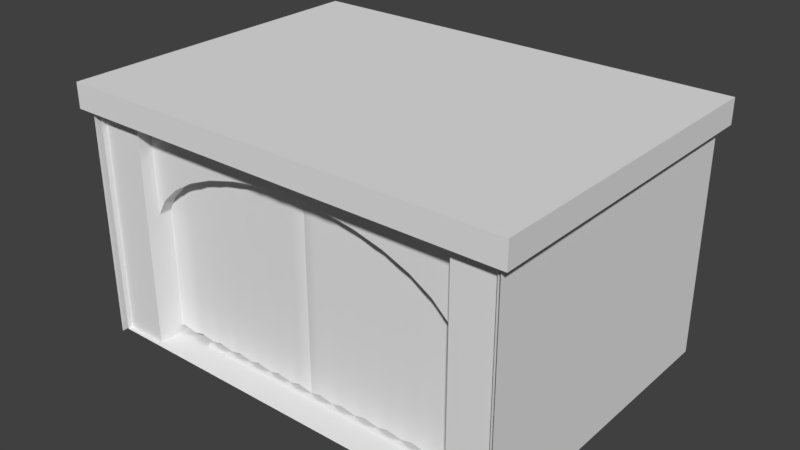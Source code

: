 # Source: Stage.blend  (saved by Blender 2.79.0; exported with 4.5.12 LTS)
import bpy
from mathutils import Matrix  # noqa: F401  (used for matrix-valued properties, if any)

bpy.ops.wm.read_factory_settings(use_empty=True)
scene = bpy.context.scene
scene.name = 'Scene'

# ---- collections
col_collection_1 = bpy.data.collections.new('Collection 1'); scene.collection.children.link(col_collection_1)

# ---- materials (node trees are filled in below, after node groups)
mat_title = bpy.data.materials.new('Title')
mat_title.alpha_threshold = 0.0
mat_title.use_transparent_shadow = False
mat_title.roughness = 0.5
mat_floor = bpy.data.materials.new('Floor')
mat_floor.alpha_threshold = 0.0
mat_floor.use_transparent_shadow = False
mat_floor.roughness = 0.5
mat_walls = bpy.data.materials.new('Walls')
mat_walls.alpha_threshold = 0.0
mat_walls.use_transparent_shadow = False
mat_walls.roughness = 0.5

# ---- node groups
ng_auto_smooth = bpy.data.node_groups.new('Auto Smooth', 'GeometryNodeTree')
_s = ng_auto_smooth.interface.new_socket(name='Geometry', in_out='OUTPUT', socket_type='NodeSocketGeometry')
_s = ng_auto_smooth.interface.new_socket(name='Geometry', in_out='INPUT', socket_type='NodeSocketGeometry')
_s = ng_auto_smooth.interface.new_socket(name='Angle', in_out='INPUT', socket_type='NodeSocketFloat')
_s.subtype = 'ANGLE'
_s.min_value = 0.0
_s.max_value = 3.142
ng_auto_smooth.is_modifier = True
_N = ng_auto_smooth.nodes; _L = ng_auto_smooth.links
n0 = _N.new('NodeGroupOutput'); n0.name = 'Group Output'; n0.location = (480, -100)
n1 = _N.new('NodeGroupInput'); n1.name = 'Group Input'; n1.location = (-420, -300)
n2 = _N.new('NodeGroupInput'); n2.name = 'Group Input.001'; n2.location = (-60, -100)
n3 = _N.new('GeometryNodeSetShadeSmooth'); n3.name = 'Set Shade Smooth'; n3.location = (120, -100)
n3.domain = 'EDGE'
n4 = _N.new('GeometryNodeSetShadeSmooth'); n4.name = 'Set Shade Smooth.001'; n4.location = (300, -100)
n5 = _N.new('GeometryNodeInputMeshEdgeAngle'); n5.name = 'Edge Angle'; n5.location = (-420, -220)
n6 = _N.new('GeometryNodeInputEdgeSmooth'); n6.name = 'Is Edge Smooth'; n6.location = (-60, -160)
n7 = _N.new('GeometryNodeInputShadeSmooth'); n7.name = 'Is Face Smooth'; n7.location = (-240, -340)
n8 = _N.new('FunctionNodeBooleanMath'); n8.name = 'Boolean Math'; n8.location = (-60, -220)
n9 = _N.new('FunctionNodeCompare'); n9.name = 'Compare'; n9.location = (-240, -180)
n9.operation = 'LESS_EQUAL'
_L.new(n5.outputs[0], n9.inputs[0])
_L.new(n4.outputs[0], n0.inputs[0])
_L.new(n1.outputs[1], n9.inputs[1])
_L.new(n9.outputs[0], n8.inputs[0])
_L.new(n7.outputs[0], n8.inputs[1])
_L.new(n2.outputs[0], n3.inputs[0])
_L.new(n6.outputs[0], n3.inputs[1])
_L.new(n3.outputs[0], n4.inputs[0])
_L.new(n8.outputs[0], n3.inputs[2])
n0.is_active_output = True

# ---- material node trees

# ---- world
world_world = bpy.data.worlds.new('World'); scene.world = world_world
world_world.color = (0.05088, 0.05088, 0.05088)
world_world.use_sun_shadow = False
world_world.sun_shadow_jitter_overblur = 0.0
world_world.cycles.sampling_method = 'MANUAL'

# ---- meshes
me_circle_001 = bpy.data.meshes.new('Circle.001')
me_circle_001.from_pydata([(1.668, -2.71, 2.989), (2.105, -2.71, 2.824), (2.463, -2.71, 2.624), (2.73, -2.71, 2.395), (2.894, -2.71, 2.147), (2.949, -2.71, 1.889), (2.949, -3.062, 1.889), (2.894, -3.062, 2.147), (2.73, -3.062, 2.395), (2.463, -3.062, 2.624), (2.105, -3.062, 2.824), (1.668, -3.062, 2.989), (1.169, -3.062, 3.111), (0.6279, -3.062, 3.186), (1.169, -2.71, 3.111), (0.6279, -2.71, 3.186), (3.362, -2.71, 1.889), (3.362, -3.062, 1.889), (3.362, -2.71, 3.474), (3.362, -3.062, 3.474), (0.06525, -3.062, 3.212), (-1.537, -2.71, 2.989), (-1.974, -2.71, 2.824), (-2.333, -2.71, 2.624), (-2.599, -2.71, 2.395), (-2.763, -2.71, 2.147), (-2.819, -2.71, 1.889), (0.06525, -2.71, 3.212), (-2.819, -3.062, 1.889), (-2.763, -3.062, 2.147), (-2.599, -3.062, 2.395), (-2.333, -3.062, 2.624), (-1.974, -3.062, 2.824), (-1.537, -3.062, 2.989), (-1.038, -3.062, 3.111), (-0.4974, -3.062, 3.186), (-1.038, -2.71, 3.111), (-0.4974, -2.71, 3.186), (-3.231, -2.71, 1.889), (-3.231, -3.062, 1.889), (-3.231, -2.71, 3.474), (-3.231, -3.062, 3.474), (0.06525, -2.71, 3.474), (0.06525, -3.062, 3.474), (1.668, 3.167, 2.989), (2.105, 3.167, 2.824), (2.463, 3.167, 2.624), (2.73, 3.167, 2.395), (2.894, 3.167, 2.147), (2.949, 3.167, 1.889), (2.949, 2.815, 1.889), (2.894, 2.815, 2.147), (2.73, 2.815, 2.395), (2.463, 2.815, 2.624), (2.105, 2.815, 2.824), (1.668, 2.815, 2.989), (1.169, 2.815, 3.111), (0.6279, 2.815, 3.186), (1.169, 3.167, 3.111), (0.6279, 3.167, 3.186), (3.362, 3.167, 1.889), (3.362, 2.815, 1.889), (3.362, 3.167, 3.474), (3.362, 2.815, 3.474), (0.06525, 2.815, 3.212), (-1.537, 3.167, 2.989), (-1.974, 3.167, 2.824), (-2.333, 3.167, 2.624), (-2.599, 3.167, 2.395), (-2.763, 3.167, 2.147), (-2.819, 3.167, 1.889), (0.06525, 3.167, 3.212), (-2.819, 2.815, 1.889), (-2.763, 2.815, 2.147), (-2.599, 2.815, 2.395), (-2.333, 2.815, 2.624), (-1.974, 2.815, 2.824), (-1.537, 2.815, 2.989), (-1.038, 2.815, 3.111), (-0.4974, 2.815, 3.186), (-1.038, 3.167, 3.111), (-0.4974, 3.167, 3.186), (-3.231, 3.167, 1.889), (-3.231, 2.815, 1.889), (-3.231, 3.167, 3.474), (-3.231, 2.815, 3.474), (0.06525, 3.167, 3.474), (0.06525, 2.815, 3.474), (3.04, 1.516, 2.989), (3.04, 1.917, 2.824), (3.04, 2.246, 2.624), (3.04, 2.491, 2.395), (3.04, 2.641, 2.147), (3.04, 2.692, 1.889), (3.634, 2.692, 1.889), (3.634, 2.641, 2.147), (3.634, 2.491, 2.395), (3.634, 2.246, 2.624), (3.634, 1.917, 2.824), (3.634, 1.516, 2.989), (3.634, 1.059, 3.111), (3.634, 0.5627, 3.186), (3.04, 1.059, 3.111), (3.04, 0.5627, 3.186), (3.04, 3.071, 1.889), (3.634, 3.071, 1.889), (3.04, 3.071, 3.474), (3.634, 3.071, 3.474), (3.634, 0.0466, 3.212), (3.04, -1.423, 2.989), (3.04, -1.824, 2.824), (3.04, -2.153, 2.624), (3.04, -2.398, 2.395), (3.04, -2.548, 2.147), (3.04, -2.599, 1.889), (3.04, 0.0466, 3.212), (3.634, -2.599, 1.889), (3.634, -2.548, 2.147), (3.634, -2.398, 2.395), (3.634, -2.153, 2.624), (3.634, -1.824, 2.824), (3.634, -1.423, 2.989), (3.634, -0.9658, 3.111), (3.634, -0.4695, 3.186), (3.04, -0.9658, 3.111), (3.04, -0.4695, 3.186), (3.04, -2.977, 1.889), (3.634, -2.977, 1.889), (3.04, -2.977, 3.474), (3.634, -2.977, 3.474), (3.04, 0.0466, 3.474), (3.634, 0.0466, 3.474), (-3.7, 1.516, 2.989), (-3.7, 1.917, 2.824), (-3.7, 2.246, 2.624), (-3.7, 2.491, 2.395), (-3.7, 2.641, 2.147), (-3.7, 2.692, 1.889), (-3.107, 2.692, 1.889), (-3.107, 2.641, 2.147), (-3.107, 2.491, 2.395), (-3.107, 2.246, 2.624), (-3.107, 1.917, 2.824), (-3.107, 1.516, 2.989), (-3.107, 1.059, 3.111), (-3.107, 0.5627, 3.186), (-3.7, 1.059, 3.111), (-3.7, 0.5627, 3.186), (-3.7, 3.071, 1.889), (-3.107, 3.071, 1.889), (-3.7, 3.071, 3.474), (-3.107, 3.071, 3.474), (-3.107, 0.0466, 3.212), (-3.7, -1.423, 2.989), (-3.7, -1.824, 2.824), (-3.7, -2.153, 2.624), (-3.7, -2.398, 2.395), (-3.7, -2.548, 2.147), (-3.7, -2.599, 1.889), (-3.7, 0.0466, 3.212), (-3.107, -2.599, 1.889), (-3.107, -2.548, 2.147), (-3.107, -2.398, 2.395), (-3.107, -2.153, 2.624), (-3.107, -1.824, 2.824), (-3.107, -1.423, 2.989), (-3.107, -0.9658, 3.111), (-3.107, -0.4695, 3.186), (-3.7, -0.9658, 3.111), (-3.7, -0.4695, 3.186), (-3.7, -2.977, 1.889), (-3.107, -2.977, 1.889), (-3.7, -2.977, 3.474), (-3.107, -2.977, 3.474), (-3.7, 0.0466, 3.474), (-3.107, 0.0466, 3.474)], [], [(10, 1, 2, 9), (11, 0, 1, 10), (12, 14, 0, 11), (13, 15, 14, 12), (20, 27, 15, 13), (7, 4, 5, 6), (8, 3, 4, 7), (9, 2, 3, 8), (5, 16, 17, 6), (16, 18, 19, 17), (18, 42, 43, 19), (7, 6, 17, 19, 43, 20, 13, 12, 11, 10, 9, 8), (27, 42, 18, 16, 5, 4, 3, 2, 1, 0, 14, 15), (32, 31, 23, 22), (33, 32, 22, 21), (34, 33, 21, 36), (35, 34, 36, 37), (20, 35, 37, 27), (29, 28, 26, 25), (30, 29, 25, 24), (31, 30, 24, 23), (26, 28, 39, 38), (38, 39, 41, 40), (40, 41, 43, 42), (29, 30, 31, 32, 33, 34, 35, 20, 43, 41, 39, 28), (27, 37, 36, 21, 22, 23, 24, 25, 26, 38, 40, 42), (54, 45, 46, 53), (55, 44, 45, 54), (56, 58, 44, 55), (57, 59, 58, 56), (64, 71, 59, 57), (51, 48, 49, 50), (52, 47, 48, 51), (53, 46, 47, 52), (49, 60, 61, 50), (60, 62, 63, 61), (62, 86, 87, 63), (51, 50, 61, 63, 87, 64, 57, 56, 55, 54, 53, 52), (71, 86, 62, 60, 49, 48, 47, 46, 45, 44, 58, 59), (76, 75, 67, 66), (77, 76, 66, 65), (78, 77, 65, 80), (79, 78, 80, 81), (64, 79, 81, 71), (73, 72, 70, 69), (74, 73, 69, 68), (75, 74, 68, 67), (70, 72, 83, 82), (82, 83, 85, 84), (84, 85, 87, 86), (73, 74, 75, 76, 77, 78, 79, 64, 87, 85, 83, 72), (71, 81, 80, 65, 66, 67, 68, 69, 70, 82, 84, 86), (98, 89, 90, 97), (99, 88, 89, 98), (100, 102, 88, 99), (101, 103, 102, 100), (108, 115, 103, 101), (95, 92, 93, 94), (96, 91, 92, 95), (97, 90, 91, 96), (93, 104, 105, 94), (104, 106, 107, 105), (106, 130, 131, 107), (95, 94, 105, 107, 131, 108, 101, 100, 99, 98, 97, 96), (115, 130, 106, 104, 93, 92, 91, 90, 89, 88, 102, 103), (120, 119, 111, 110), (121, 120, 110, 109), (122, 121, 109, 124), (123, 122, 124, 125), (108, 123, 125, 115), (117, 116, 114, 113), (118, 117, 113, 112), (119, 118, 112, 111), (114, 116, 127, 126), (126, 127, 129, 128), (128, 129, 131, 130), (117, 118, 119, 120, 121, 122, 123, 108, 131, 129, 127, 116), (115, 125, 124, 109, 110, 111, 112, 113, 114, 126, 128, 130), (142, 133, 134, 141), (143, 132, 133, 142), (144, 146, 132, 143), (145, 147, 146, 144), (152, 159, 147, 145), (139, 136, 137, 138), (140, 135, 136, 139), (141, 134, 135, 140), (137, 148, 149, 138), (148, 150, 151, 149), (150, 174, 175, 151), (139, 138, 149, 151, 175, 152, 145, 144, 143, 142, 141, 140), (159, 174, 150, 148, 137, 136, 135, 134, 133, 132, 146, 147), (164, 163, 155, 154), (165, 164, 154, 153), (166, 165, 153, 168), (167, 166, 168, 169), (152, 167, 169, 159), (161, 160, 158, 157), (162, 161, 157, 156), (163, 162, 156, 155), (158, 160, 171, 170), (170, 171, 173, 172), (172, 173, 175, 174), (161, 162, 163, 164, 165, 166, 167, 152, 175, 173, 171, 160), (159, 169, 168, 153, 154, 155, 156, 157, 158, 170, 172, 174)])
_uv = me_circle_001.uv_layers.new(name='UVMap')
_uv.uv.foreach_set('vector', [1.683, 2.607, 1.683, 2.374, 1.938, 2.374, 1.938, 2.607, 1.397, 2.607, 1.397, 2.374, 1.683, 2.374, 1.683, 2.607, 1.084, 2.607, 1.084, 2.374, 1.397, 2.374, 1.397, 2.607, 0.7525, 2.607, 0.7525, 2.374, 1.084, 2.374, 1.084, 2.607, 0.4111, 2.607, 0.4111, 2.374, 0.7525, 2.374, 0.7525, 2.607, 2.351, 2.607, 2.351, 2.374, 2.525, 2.374, 2.525, 2.607, 2.159, 2.607, 2.159, 2.374, 2.351, 2.374, 2.351, 2.607, 1.938, 2.607, 1.938, 2.374, 2.159, 2.374, 2.159, 2.607, 2.525, 2.374, 2.775, 2.374, 2.775, 2.607, 2.525, 2.607, 2.775, 2.374, 3.822, 2.374, 3.822, 2.607, 2.775, 2.607, 0.9961, 1.23, -1.002, 1.23, -1.002, 0.9977, 0.9961, 0.9977, 1.07, 0.3307, 1.082, 0.2706, 1.17, 0.2706, 1.17, 0.6397, 0.466, 0.6397, 0.466, 0.5786, 0.5861, 0.5726, 0.7017, 0.5551, 0.8082, 0.5267, 0.9015, 0.4884, 0.9781, 0.4417, 1.035, 0.3884, 0.466, 0.5786, 0.466, 0.6397, 1.17, 0.6397, 1.17, 0.2706, 1.082, 0.2706, 1.07, 0.3307, 1.035, 0.3884, 0.9781, 0.4417, 0.9015, 0.4884, 0.8082, 0.5267, 0.7017, 0.5551, 0.5861, 0.5726, -0.8611, 2.607, -1.116, 2.607, -1.116, 2.374, -0.8611, 2.374, -0.5748, 2.607, -0.8611, 2.607, -0.8611, 2.374, -0.5748, 2.374, -0.262, 2.607, -0.5748, 2.607, -0.5748, 2.374, -0.262, 2.374, 0.06967, 2.607, -0.262, 2.607, -0.262, 2.374, 0.06967, 2.374, 0.4111, 2.607, 0.06967, 2.607, 0.06967, 2.374, 0.4111, 2.374, -1.529, 2.607, -1.702, 2.607, -1.702, 2.374, -1.529, 2.374, -1.337, 2.607, -1.529, 2.607, -1.529, 2.374, -1.337, 2.374, -1.116, 2.607, -1.337, 2.607, -1.337, 2.374, -1.116, 2.374, -1.702, 2.374, -1.702, 2.607, -1.952, 2.607, -1.952, 2.374, -1.952, 2.374, -1.952, 2.607, -3.0, 2.607, -3.0, 2.374, -3.0, 1.23, -3.0, 0.9977, -1.002, 0.9977, -1.002, 1.23, -0.1382, 0.3307, -0.1032, 0.3884, -0.04623, 0.4417, 0.03038, 0.4884, 0.1237, 0.5267, 0.2302, 0.5551, 0.3458, 0.5726, 0.466, 0.5786, 0.466, 0.6397, -0.2381, 0.6397, -0.2381, 0.2706, -0.15, 0.2706, 0.466, 0.5786, 0.3458, 0.5726, 0.2302, 0.5551, 0.1237, 0.5267, 0.03038, 0.4884, -0.04623, 0.4417, -0.1032, 0.3884, -0.1382, 0.3307, -0.15, 0.2706, -0.2381, 0.2706, -0.2381, 0.6397, 0.466, 0.6397, 1.683, 2.841, 1.683, 2.608, 1.938, 2.608, 1.938, 2.841, 1.397, 2.841, 1.397, 2.608, 1.683, 2.608, 1.683, 2.841, 1.084, 2.841, 1.084, 2.608, 1.397, 2.608, 1.397, 2.841, 0.7525, 2.841, 0.7525, 2.608, 1.084, 2.608, 1.084, 2.841, 0.4111, 2.841, 0.4111, 2.608, 0.7525, 2.608, 0.7525, 2.841, 2.351, 2.841, 2.351, 2.608, 2.525, 2.608, 2.525, 2.841, 2.159, 2.841, 2.159, 2.608, 2.351, 2.608, 2.351, 2.841, 1.938, 2.841, 1.938, 2.608, 2.159, 2.608, 2.159, 2.841, 2.525, 2.608, 2.775, 2.608, 2.775, 2.841, 2.525, 2.841, 2.775, 2.608, 3.822, 2.608, 3.822, 2.841, 2.775, 2.841, 0.9961, -1.288, -1.002, -1.288, -1.002, -1.52, 0.9961, -1.52, 1.07, 0.3307, 1.082, 0.2706, 1.17, 0.2706, 1.17, 0.6397, 0.466, 0.6397, 0.466, 0.5786, 0.5861, 0.5726, 0.7017, 0.5551, 0.8082, 0.5267, 0.9015, 0.4884, 0.9781, 0.4417, 1.035, 0.3884, 0.466, 0.5786, 0.466, 0.6397, 1.17, 0.6397, 1.17, 0.2706, 1.082, 0.2706, 1.07, 0.3307, 1.035, 0.3884, 0.9781, 0.4417, 0.9015, 0.4884, 0.8082, 0.5267, 0.7017, 0.5551, 0.5861, 0.5726, -0.8611, 2.841, -1.116, 2.841, -1.116, 2.608, -0.8611, 2.608, -0.5748, 2.841, -0.8611, 2.841, -0.8611, 2.608, -0.5748, 2.608, -0.262, 2.841, -0.5748, 2.841, -0.5748, 2.608, -0.262, 2.608, 0.06968, 2.841, -0.262, 2.841, -0.262, 2.608, 0.06968, 2.608, 0.4111, 2.841, 0.06968, 2.841, 0.06968, 2.608, 0.4111, 2.608, -1.529, 2.841, -1.702, 2.841, -1.702, 2.608, -1.529, 2.608, -1.337, 2.841, -1.529, 2.841, -1.529, 2.608, -1.337, 2.608, -1.116, 2.841, -1.337, 2.841, -1.337, 2.608, -1.116, 2.608, -1.702, 2.608, -1.702, 2.841, -1.952, 2.841, -1.952, 2.608, -1.952, 2.608, -1.952, 2.841, -3.0, 2.841, -3.0, 2.608, -3.0, -1.288, -3.0, -1.52, -1.002, -1.52, -1.002, -1.288, -0.1382, 0.3307, -0.1032, 0.3884, -0.04623, 0.4417, 0.03038, 0.4884, 0.1237, 0.5267, 0.2302, 0.5551, 0.3458, 0.5726, 0.466, 0.5786, 0.466, 0.6397, -0.2381, 0.6397, -0.2381, 0.2706, -0.15, 0.2706, 0.466, 0.5786, 0.3458, 0.5726, 0.2302, 0.5551, 0.1237, 0.5267, 0.03038, 0.4884, -0.04623, 0.4417, -0.1032, 0.3884, -0.1382, 0.3307, -0.15, 0.2706, -0.2381, 0.2706, -0.2381, 0.6397, 0.466, 0.6397, 1.683, 2.607, 1.683, 2.374, 1.938, 2.374, 1.938, 2.607, 1.397, 2.607, 1.397, 2.374, 1.683, 2.374, 1.683, 2.607, 1.084, 2.607, 1.084, 2.374, 1.397, 2.374, 1.397, 2.607, 0.7525, 2.607, 0.7525, 2.374, 1.084, 2.374, 1.084, 2.607, 0.4111, 2.607, 0.4111, 2.374, 0.7525, 2.374, 0.7525, 2.607, 2.351, 2.607, 2.351, 2.374, 2.525, 2.374, 2.525, 2.607, 2.159, 2.607, 2.159, 2.374, 2.351, 2.374, 2.351, 2.607, 1.938, 2.607, 1.938, 2.374, 2.159, 2.374, 2.159, 2.607, 2.525, 2.374, 2.775, 2.374, 2.775, 2.607, 2.525, 2.607, 2.775, 2.374, 3.822, 2.374, 3.822, 2.607, 2.775, 2.607, 0.9961, 1.23, -1.002, 1.23, -1.002, 0.9977, 0.9961, 0.9977, 1.07, 0.3307, 1.082, 0.2706, 1.17, 0.2706, 1.17, 0.6397, 0.466, 0.6397, 0.466, 0.5786, 0.5861, 0.5726, 0.7017, 0.5551, 0.8082, 0.5267, 0.9015, 0.4884, 0.9781, 0.4417, 1.035, 0.3884, 0.466, 0.5786, 0.466, 0.6397, 1.17, 0.6397, 1.17, 0.2706, 1.082, 0.2706, 1.07, 0.3307, 1.035, 0.3884, 0.9781, 0.4417, 0.9015, 0.4884, 0.8082, 0.5267, 0.7017, 0.5551, 0.5861, 0.5726, -0.8611, 2.607, -1.116, 2.607, -1.116, 2.374, -0.8611, 2.374, -0.5748, 2.607, -0.8611, 2.607, -0.8611, 2.374, -0.5748, 2.374, -0.262, 2.607, -0.5748, 2.607, -0.5748, 2.374, -0.262, 2.374, 0.06967, 2.607, -0.262, 2.607, -0.262, 2.374, 0.06967, 2.374, 0.4111, 2.607, 0.06967, 2.607, 0.06967, 2.374, 0.4111, 2.374, -1.529, 2.607, -1.702, 2.607, -1.702, 2.374, -1.529, 2.374, -1.337, 2.607, -1.529, 2.607, -1.529, 2.374, -1.337, 2.374, -1.116, 2.607, -1.337, 2.607, -1.337, 2.374, -1.116, 2.374, -1.702, 2.374, -1.702, 2.607, -1.952, 2.607, -1.952, 2.374, -1.952, 2.374, -1.952, 2.607, -3.0, 2.607, -3.0, 2.374, -3.0, 1.23, -3.0, 0.9977, -1.002, 0.9977, -1.002, 1.23, -0.1382, 0.3307, -0.1032, 0.3884, -0.04623, 0.4417, 0.03038, 0.4884, 0.1237, 0.5267, 0.2302, 0.5551, 0.3458, 0.5726, 0.466, 0.5786, 0.466, 0.6397, -0.2381, 0.6397, -0.2381, 0.2706, -0.15, 0.2706, 0.466, 0.5786, 0.3458, 0.5726, 0.2302, 0.5551, 0.1237, 0.5267, 0.03038, 0.4884, -0.04623, 0.4417, -0.1032, 0.3884, -0.1382, 0.3307, -0.15, 0.2706, -0.2381, 0.2706, -0.2381, 0.6397, 0.466, 0.6397, 1.683, 2.841, 1.683, 2.608, 1.938, 2.608, 1.938, 2.841, 1.397, 2.841, 1.397, 2.608, 1.683, 2.608, 1.683, 2.841, 1.084, 2.841, 1.084, 2.608, 1.397, 2.608, 1.397, 2.841, 0.7525, 2.841, 0.7525, 2.608, 1.084, 2.608, 1.084, 2.841, 0.4111, 2.841, 0.4111, 2.608, 0.7525, 2.608, 0.7525, 2.841, 2.351, 2.841, 2.351, 2.608, 2.525, 2.608, 2.525, 2.841, 2.159, 2.841, 2.159, 2.608, 2.351, 2.608, 2.351, 2.841, 1.938, 2.841, 1.938, 2.608, 2.159, 2.608, 2.159, 2.841, 2.525, 2.608, 2.775, 2.608, 2.775, 2.841, 2.525, 2.841, 2.775, 2.608, 3.822, 2.608, 3.822, 2.841, 2.775, 2.841, 0.9961, -1.288, -1.002, -1.288, -1.002, -1.52, 0.9961, -1.52, 1.07, 0.3307, 1.082, 0.2706, 1.17, 0.2706, 1.17, 0.6397, 0.466, 0.6397, 0.466, 0.5786, 0.5861, 0.5726, 0.7017, 0.5551, 0.8082, 0.5267, 0.9015, 0.4884, 0.9781, 0.4417, 1.035, 0.3884, 0.466, 0.5786, 0.466, 0.6397, 1.17, 0.6397, 1.17, 0.2706, 1.082, 0.2706, 1.07, 0.3307, 1.035, 0.3884, 0.9781, 0.4417, 0.9015, 0.4884, 0.8082, 0.5267, 0.7017, 0.5551, 0.5861, 0.5726, -0.8611, 2.841, -1.116, 2.841, -1.116, 2.608, -0.8611, 2.608, -0.5748, 2.841, -0.8611, 2.841, -0.8611, 2.608, -0.5748, 2.608, -0.262, 2.841, -0.5748, 2.841, -0.5748, 2.608, -0.262, 2.608, 0.06968, 2.841, -0.262, 2.841, -0.262, 2.608, 0.06968, 2.608, 0.4111, 2.841, 0.06968, 2.841, 0.06968, 2.608, 0.4111, 2.608, -1.529, 2.841, -1.702, 2.841, -1.702, 2.608, -1.529, 2.608, -1.337, 2.841, -1.529, 2.841, -1.529, 2.608, -1.337, 2.608, -1.116, 2.841, -1.337, 2.841, -1.337, 2.608, -1.116, 2.608, -1.702, 2.608, -1.702, 2.841, -1.952, 2.841, -1.952, 2.608, -1.952, 2.608, -1.952, 2.841, -3.0, 2.841, -3.0, 2.608, -3.0, -1.288, -3.0, -1.52, -1.002, -1.52, -1.002, -1.288, -0.1382, 0.3307, -0.1032, 0.3884, -0.04623, 0.4417, 0.03038, 0.4884, 0.1237, 0.5267, 0.2302, 0.5551, 0.3458, 0.5726, 0.466, 0.5786, 0.466, 0.6397, -0.2381, 0.6397, -0.2381, 0.2706, -0.15, 0.2706, 0.466, 0.5786, 0.3458, 0.5726, 0.2302, 0.5551, 0.1237, 0.5267, 0.03038, 0.4884, -0.04623, 0.4417, -0.1032, 0.3884, -0.1382, 0.3307, -0.15, 0.2706, -0.2381, 0.2706, -0.2381, 0.6397, 0.466, 0.6397])
me_circle_001.use_remesh_preserve_volume = False
me_circle_001.use_remesh_preserve_attributes = False
me_circle_001.use_mirror_vertex_groups = False
me_circle_001.update()
me_plane_000 = bpy.data.meshes.new('Plane.000')
me_plane_000.from_pydata([(-0.39, 2.997, 0.05524), (-2.73, 2.997, 0.05524), (-0.195, 2.961, 0.1282), (-2.73, 2.997, 3.31), (-1.236e-09, 2.997, 0.05524), (-1.236e-09, 2.997, 3.31), (-0.585, 2.961, 0.1282), (-0.78, 2.997, 0.05524), (-0.975, 2.961, 0.1282), (-1.17, 2.997, 0.05524), (-1.365, 2.961, 0.1282), (-1.56, 2.997, 0.05524), (-1.755, 2.961, 0.1282), (-1.95, 2.997, 0.05524), (-2.145, 2.961, 0.1282), (-2.34, 2.997, 0.05524), (-2.535, 2.961, 0.1282), (-2.535, 2.961, 3.31), (-2.34, 2.997, 3.31), (-2.145, 2.961, 3.31), (-1.95, 2.997, 3.31), (-1.755, 2.961, 3.31), (-1.56, 2.997, 3.31), (-1.365, 2.961, 3.31), (-1.17, 2.997, 3.31), (-0.975, 2.961, 3.31), (-0.78, 2.997, 3.31), (-0.585, 2.961, 3.31), (-0.39, 2.997, 3.31), (-0.195, 2.961, 3.31), (0.39, 2.997, 0.05524), (2.73, 2.997, 0.05524), (0.195, 2.961, 0.1282), (2.73, 2.997, 3.31), (0.585, 2.961, 0.1282), (0.78, 2.997, 0.05524), (0.975, 2.961, 0.1282), (1.17, 2.997, 0.05524), (1.365, 2.961, 0.1282), (1.56, 2.997, 0.05524), (1.755, 2.961, 0.1282), (1.95, 2.997, 0.05524), (2.145, 2.961, 0.1282), (2.34, 2.997, 0.05524), (2.535, 2.961, 0.1282), (2.535, 2.961, 3.31), (2.34, 2.997, 3.31), (2.145, 2.961, 3.31), (1.95, 2.997, 3.31), (1.755, 2.961, 3.31), (1.56, 2.997, 3.31), (1.365, 2.961, 3.31), (1.17, 2.997, 3.31), (0.975, 2.961, 3.31), (0.78, 2.997, 3.31), (0.585, 2.961, 3.31), (0.39, 2.997, 3.31), (0.195, 2.961, 3.31)], [], [(15, 14, 19, 18), (14, 13, 20, 19), (13, 12, 21, 20), (12, 11, 22, 21), (11, 10, 23, 22), (10, 9, 24, 23), (9, 8, 25, 24), (8, 7, 26, 25), (7, 6, 27, 26), (6, 0, 28, 27), (0, 2, 29, 28), (2, 4, 5, 29), (1, 16, 17, 3), (43, 44, 45, 46), (16, 15, 18, 17), (42, 43, 46, 47), (41, 42, 47, 48), (40, 41, 48, 49), (39, 40, 49, 50), (38, 39, 50, 51), (37, 38, 51, 52), (36, 37, 52, 53), (35, 36, 53, 54), (34, 35, 54, 55), (30, 34, 55, 56), (32, 30, 56, 57), (44, 31, 33, 45), (4, 32, 57, 5)])
me_plane_000.polygons.foreach_set('use_smooth', [True] * 28)
_uv = me_plane_000.uv_layers.new(name='UVMap')
_uv.uv.foreach_set('vector', [0.0689, 0.0001352, 0.1033, 0.0001352, 0.1033, 0.9999, 0.0689, 0.9999, 0.1033, 0.0001352, 0.1376, 0.0001352, 0.1376, 0.9999, 0.1033, 0.9999, 0.1376, 0.0001352, 0.172, 0.0001351, 0.172, 0.9999, 0.1376, 0.9999, 0.172, 0.0001351, 0.2064, 0.0001351, 0.2064, 0.9999, 0.172, 0.9999, 0.2064, 0.0001351, 0.2408, 0.0001351, 0.2408, 0.9999, 0.2064, 0.9999, 0.2408, 0.0001351, 0.2751, 0.0001351, 0.2751, 0.9999, 0.2408, 0.9999, 0.2751, 0.0001351, 0.3095, 0.0001351, 0.3095, 0.9999, 0.2751, 0.9999, 0.3095, 0.0001351, 0.3439, 0.0001351, 0.3439, 0.9999, 0.3095, 0.9999, 0.3439, 0.0001351, 0.3783, 0.0001351, 0.3783, 0.9999, 0.3439, 0.9999, 0.3783, 0.0001351, 0.4126, 0.0001351, 0.4126, 0.9999, 0.3783, 0.9999, 0.4126, 0.0001351, 0.447, 0.0001351, 0.447, 0.9999, 0.4126, 0.9999, 0.447, 0.0001351, 0.4814, 0.0001351, 0.4814, 0.9999, 0.447, 0.9999, 0.0001476, 0.0001352, 0.03452, 0.0001352, 0.03452, 0.9999, 0.0001477, 0.9999, 0.9243, 0.0001739, 0.9611, 0.0001739, 0.9611, 0.9999, 0.9243, 0.9999, 0.03452, 0.0001352, 0.0689, 0.0001352, 0.0689, 0.9999, 0.03452, 0.9999, 0.8874, 0.0001739, 0.9243, 0.0001739, 0.9243, 0.9999, 0.8874, 0.9999, 0.8505, 0.0001739, 0.8874, 0.0001739, 0.8874, 0.9999, 0.8505, 0.9999, 0.8136, 0.0001739, 0.8505, 0.0001739, 0.8505, 0.9999, 0.8136, 0.9999, 0.7767, 0.0001739, 0.8136, 0.0001739, 0.8136, 0.9999, 0.7767, 0.9999, 0.7398, 0.0001739, 0.7767, 0.0001739, 0.7767, 0.9999, 0.7398, 0.9999, 0.703, 0.0001739, 0.7398, 0.0001739, 0.7398, 0.9999, 0.703, 0.9999, 0.6661, 0.000174, 0.703, 0.0001739, 0.703, 0.9999, 0.6661, 0.9999, 0.6292, 0.000174, 0.6661, 0.000174, 0.6661, 0.9999, 0.6292, 0.9999, 0.5923, 0.000174, 0.6292, 0.000174, 0.6292, 0.9999, 0.5923, 0.9999, 0.5554, 0.000174, 0.5923, 0.000174, 0.5923, 0.9999, 0.5554, 0.9999, 0.5186, 0.000174, 0.5554, 0.000174, 0.5554, 0.9999, 0.5186, 0.9999, 0.9611, 0.0001739, 0.998, 0.0001738, 0.998, 0.9999, 0.9611, 0.9999, 0.4817, 0.000174, 0.5186, 0.000174, 0.5186, 0.9999, 0.4817, 0.9999])
me_plane_000.use_remesh_preserve_volume = False
me_plane_000.use_remesh_preserve_attributes = False
me_plane_000.use_mirror_vertex_groups = False
me_plane_000.update()
me_circle = bpy.data.meshes.new('Circle')
me_circle.from_pydata([(-3.339, -1.528, 3.474), (-3.339, 3.319, 3.474), (3.339, -1.528, 3.474), (3.339, 3.319, 3.474), (-3.339, -1.528, -0.03876), (-3.339, 3.319, -0.03876), (3.339, 3.319, -0.03876), (3.339, -1.528, -0.03876), (-3.483, -1.632, 3.474), (-3.483, 3.423, 3.474), (3.483, 3.423, 3.474), (3.483, -1.632, 3.474), (-3.483, -1.632, 3.855), (-3.483, 3.423, 3.855), (3.483, 3.423, 3.855), (3.483, -1.632, 3.855)], [], [(4, 0, 1, 5), (5, 1, 3, 6), (6, 3, 2, 7), (0, 2, 11, 8), (11, 10, 14, 15), (3, 1, 9, 10), (2, 3, 10, 11), (1, 0, 8, 9), (14, 13, 12, 15), (9, 8, 12, 13), (8, 11, 15, 12), (10, 9, 13, 14)])
_uv = me_circle.uv_layers.new(name='UVMap')
_uv.uv.foreach_set('vector', [-2.272, 1.127, -2.272, -0.1269, -0.8498, -0.1269, -0.8498, 1.127, -0.8498, 1.127, -0.8498, -0.1269, 1.111, -0.1269, 1.111, 1.127, 1.111, 1.127, 1.111, -0.1269, 2.533, -0.1269, 2.533, 1.127, 0.359, 0.2828, 0.5092, 0.2828, 0.5124, 0.2804, 0.3557, 0.2804, 0.5195, 0.2748, 1.546, 0.2748, 1.546, 0.4007, 0.5195, 0.4007, 0.5092, 0.3918, 0.359, 0.3918, 0.3557, 0.3941, 0.5124, 0.3941, 0.5092, 0.2828, 0.5092, 0.3918, 0.5124, 0.3941, 0.5124, 0.2804, 0.359, 0.3918, 0.359, 0.2828, 0.3557, 0.2804, 0.3557, 0.3941, 0.103, 0.8319, 0.229, 0.8319, 0.229, 0.9233, 0.103, 0.9233, -1.921, 0.2748, -0.8945, 0.2748, -0.8945, 0.4007, -1.921, 0.4007, -0.8945, 0.2748, 0.5195, 0.2748, 0.5195, 0.4007, -0.8945, 0.4007, 1.546, 0.2748, 2.96, 0.2748, 2.96, 0.4007, 1.546, 0.4007])
me_circle.materials.append(mat_title)
me_circle.use_remesh_preserve_volume = False
me_circle.use_remesh_preserve_attributes = False
me_circle.use_mirror_vertex_groups = False
me_circle.update()
me_plane_002 = bpy.data.meshes.new('Plane.002')
me_plane_002.from_pydata([(-0.39, -0.9599, 0.05524), (-2.73, -0.9599, 0.05524), (-0.195, -0.9964, 0.1282), (-2.73, -0.9599, 3.31), (0.0, -0.9599, 0.05524), (0.0, -0.9599, 3.31), (-0.585, -0.9964, 0.1282), (-0.78, -0.9599, 0.05524), (-0.975, -0.9964, 0.1282), (-1.17, -0.9599, 0.05524), (-1.365, -0.9964, 0.1282), (-1.56, -0.9599, 0.05524), (-1.755, -0.9964, 0.1282), (-1.95, -0.9599, 0.05524), (-2.145, -0.9964, 0.1282), (-2.34, -0.9599, 0.05524), (-2.535, -0.9964, 0.1282), (-2.535, -0.9964, 3.31), (-2.34, -0.9599, 3.31), (-2.145, -0.9964, 3.31), (-1.95, -0.9599, 3.31), (-1.755, -0.9964, 3.31), (-1.56, -0.9599, 3.31), (-1.365, -0.9964, 3.31), (-1.17, -0.9599, 3.31), (-0.975, -0.9964, 3.31), (-0.78, -0.9599, 3.31), (-0.585, -0.9964, 3.31), (-0.39, -0.9599, 3.31), (-0.195, -0.9964, 3.31), (-2.73, -0.9599, 1.14), (-2.73, -0.9599, 2.225), (0.0, -0.9599, 1.14), (0.0, -0.9599, 2.225), (-0.195, -0.9964, 1.14), (-0.195, -0.9964, 2.225), (-0.39, -0.9599, 1.14), (-0.39, -0.9599, 2.225), (-0.585, -0.9964, 1.14), (-0.585, -0.9964, 2.225), (-0.78, -0.9599, 1.14), (-0.78, -0.9599, 2.225), (-0.975, -0.9964, 1.14), (-0.975, -0.9964, 2.225), (-1.17, -0.9599, 1.14), (-1.17, -0.9599, 2.225), (-1.365, -0.9964, 1.14), (-1.365, -0.9964, 2.225), (-1.56, -0.9599, 1.14), (-1.56, -0.9599, 2.225), (-1.755, -0.9964, 1.14), (-1.755, -0.9964, 2.225), (-1.95, -0.9599, 1.14), (-1.95, -0.9599, 2.225), (-2.145, -0.9964, 1.14), (-2.145, -0.9964, 2.225), (-2.34, -0.9599, 1.14), (-2.34, -0.9599, 2.225), (-2.535, -0.9964, 1.14), (-2.535, -0.9964, 2.225), (0.39, -0.9599, 0.05524), (2.73, -0.9599, 0.05524), (0.195, -0.9964, 0.1282), (2.73, -0.9599, 3.31), (0.0, -0.9599, 0.05524), (0.0, -0.9599, 3.31), (0.585, -0.9964, 0.1282), (0.78, -0.9599, 0.05524), (0.975, -0.9964, 0.1282), (1.17, -0.9599, 0.05524), (1.365, -0.9964, 0.1282), (1.56, -0.9599, 0.05524), (1.755, -0.9964, 0.1282), (1.95, -0.9599, 0.05524), (2.145, -0.9964, 0.1282), (2.34, -0.9599, 0.05524), (2.535, -0.9964, 0.1282), (2.535, -0.9964, 3.31), (2.34, -0.9599, 3.31), (2.145, -0.9964, 3.31), (1.95, -0.9599, 3.31), (1.755, -0.9964, 3.31), (1.56, -0.9599, 3.31), (1.365, -0.9964, 3.31), (1.17, -0.9599, 3.31), (0.975, -0.9964, 3.31), (0.78, -0.9599, 3.31), (0.585, -0.9964, 3.31), (0.39, -0.9599, 3.31), (0.195, -0.9964, 3.31), (2.73, -0.9599, 1.14), (2.73, -0.9599, 2.225), (0.0, -0.9599, 1.14), (0.0, -0.9599, 2.225), (0.195, -0.9964, 1.14), (0.195, -0.9964, 2.225), (0.39, -0.9599, 1.14), (0.39, -0.9599, 2.225), (0.585, -0.9964, 1.14), (0.585, -0.9964, 2.225), (0.78, -0.9599, 1.14), (0.78, -0.9599, 2.225), (0.975, -0.9964, 1.14), (0.975, -0.9964, 2.225), (1.17, -0.9599, 1.14), (1.17, -0.9599, 2.225), (1.365, -0.9964, 1.14), (1.365, -0.9964, 2.225), (1.56, -0.9599, 1.14), (1.56, -0.9599, 2.225), (1.755, -0.9964, 1.14), (1.755, -0.9964, 2.225), (1.95, -0.9599, 1.14), (1.95, -0.9599, 2.225), (2.145, -0.9964, 1.14), (2.145, -0.9964, 2.225), (2.34, -0.9599, 1.14), (2.34, -0.9599, 2.225), (2.535, -0.9964, 1.14), (2.535, -0.9964, 2.225)], [], [(59, 17, 3, 31), (33, 5, 29, 35), (35, 29, 28, 37), (37, 28, 27, 39), (39, 27, 26, 41), (41, 26, 25, 43), (43, 25, 24, 45), (45, 24, 23, 47), (47, 23, 22, 49), (49, 22, 21, 51), (51, 21, 20, 53), (53, 20, 19, 55), (55, 19, 18, 57), (57, 18, 17, 59), (15, 56, 58, 16), (56, 57, 59, 58), (14, 54, 56, 15), (54, 55, 57, 56), (13, 52, 54, 14), (52, 53, 55, 54), (12, 50, 52, 13), (50, 51, 53, 52), (11, 48, 50, 12), (48, 49, 51, 50), (10, 46, 48, 11), (46, 47, 49, 48), (9, 44, 46, 10), (44, 45, 47, 46), (8, 42, 44, 9), (42, 43, 45, 44), (7, 40, 42, 8), (40, 41, 43, 42), (6, 38, 40, 7), (38, 39, 41, 40), (0, 36, 38, 6), (36, 37, 39, 38), (2, 34, 36, 0), (34, 35, 37, 36), (4, 32, 34, 2), (32, 33, 35, 34), (16, 58, 30, 1), (58, 59, 31, 30), (119, 91, 63, 77), (93, 95, 89, 65), (95, 97, 88, 89), (97, 99, 87, 88), (99, 101, 86, 87), (101, 103, 85, 86), (103, 105, 84, 85), (105, 107, 83, 84), (107, 109, 82, 83), (109, 111, 81, 82), (111, 113, 80, 81), (113, 115, 79, 80), (115, 117, 78, 79), (117, 119, 77, 78), (75, 76, 118, 116), (116, 118, 119, 117), (74, 75, 116, 114), (114, 116, 117, 115), (73, 74, 114, 112), (112, 114, 115, 113), (72, 73, 112, 110), (110, 112, 113, 111), (71, 72, 110, 108), (108, 110, 111, 109), (70, 71, 108, 106), (106, 108, 109, 107), (69, 70, 106, 104), (104, 106, 107, 105), (68, 69, 104, 102), (102, 104, 105, 103), (67, 68, 102, 100), (100, 102, 103, 101), (66, 67, 100, 98), (98, 100, 101, 99), (60, 66, 98, 96), (96, 98, 99, 97), (62, 60, 96, 94), (94, 96, 97, 95), (64, 62, 94, 92), (92, 94, 95, 93), (76, 61, 90, 118), (118, 90, 91, 119)])
me_plane_002.polygons.foreach_set('use_smooth', [True] * 84)
_uv = me_plane_002.uv_layers.new(name='UVMap')
_uv.uv.foreach_set('vector', [0.03452, 0.6666, 0.03452, 0.9999, 0.0001477, 0.9999, 0.0001477, 0.6666, 0.4814, 0.6666, 0.4814, 0.9999, 0.447, 0.9999, 0.447, 0.6666, 0.447, 0.6666, 0.447, 0.9999, 0.4126, 0.9999, 0.4126, 0.6666, 0.4126, 0.6666, 0.4126, 0.9999, 0.3783, 0.9999, 0.3783, 0.6666, 0.3783, 0.6666, 0.3783, 0.9999, 0.3439, 0.9999, 0.3439, 0.6666, 0.3439, 0.6666, 0.3439, 0.9999, 0.3095, 0.9999, 0.3095, 0.6666, 0.3095, 0.6666, 0.3095, 0.9999, 0.2751, 0.9999, 0.2751, 0.6666, 0.2751, 0.6666, 0.2751, 0.9999, 0.2408, 0.9999, 0.2408, 0.6666, 0.2408, 0.6666, 0.2408, 0.9999, 0.2064, 0.9999, 0.2064, 0.6666, 0.2064, 0.6666, 0.2064, 0.9999, 0.172, 0.9999, 0.172, 0.6666, 0.172, 0.6666, 0.172, 0.9999, 0.1376, 0.9999, 0.1376, 0.6666, 0.1376, 0.6666, 0.1376, 0.9999, 0.1033, 0.9999, 0.1033, 0.6666, 0.1033, 0.6666, 0.1033, 0.9999, 0.0689, 0.9999, 0.0689, 0.6666, 0.0689, 0.6666, 0.0689, 0.9999, 0.03452, 0.9999, 0.03452, 0.6666, 0.0689, 0.0001352, 0.0689, 0.3334, 0.03452, 0.3334, 0.03452, 0.0001352, 0.0689, 0.3334, 0.0689, 0.6666, 0.03452, 0.6666, 0.03452, 0.3334, 0.1033, 0.0001352, 0.1033, 0.3334, 0.0689, 0.3334, 0.0689, 0.0001352, 0.1033, 0.3334, 0.1033, 0.6666, 0.0689, 0.6666, 0.0689, 0.3334, 0.1376, 0.0001352, 0.1376, 0.3334, 0.1033, 0.3334, 0.1033, 0.0001352, 0.1376, 0.3334, 0.1376, 0.6666, 0.1033, 0.6666, 0.1033, 0.3334, 0.172, 0.0001351, 0.172, 0.3334, 0.1376, 0.3334, 0.1376, 0.0001352, 0.172, 0.3334, 0.172, 0.6666, 0.1376, 0.6666, 0.1376, 0.3334, 0.2064, 0.0001351, 0.2064, 0.3334, 0.172, 0.3334, 0.172, 0.0001351, 0.2064, 0.3334, 0.2064, 0.6666, 0.172, 0.6666, 0.172, 0.3334, 0.2408, 0.0001351, 0.2408, 0.3334, 0.2064, 0.3334, 0.2064, 0.0001351, 0.2408, 0.3334, 0.2408, 0.6666, 0.2064, 0.6666, 0.2064, 0.3334, 0.2751, 0.0001351, 0.2751, 0.3334, 0.2408, 0.3334, 0.2408, 0.0001351, 0.2751, 0.3334, 0.2751, 0.6666, 0.2408, 0.6666, 0.2408, 0.3334, 0.3095, 0.0001351, 0.3095, 0.3334, 0.2751, 0.3334, 0.2751, 0.0001351, 0.3095, 0.3334, 0.3095, 0.6666, 0.2751, 0.6666, 0.2751, 0.3334, 0.3439, 0.0001351, 0.3439, 0.3334, 0.3095, 0.3334, 0.3095, 0.0001351, 0.3439, 0.3334, 0.3439, 0.6666, 0.3095, 0.6666, 0.3095, 0.3334, 0.3783, 0.0001351, 0.3783, 0.3334, 0.3439, 0.3334, 0.3439, 0.0001351, 0.3783, 0.3334, 0.3783, 0.6666, 0.3439, 0.6666, 0.3439, 0.3334, 0.4126, 0.0001351, 0.4126, 0.3334, 0.3783, 0.3334, 0.3783, 0.0001351, 0.4126, 0.3334, 0.4126, 0.6666, 0.3783, 0.6666, 0.3783, 0.3334, 0.447, 0.0001351, 0.447, 0.3334, 0.4126, 0.3334, 0.4126, 0.0001351, 0.447, 0.3334, 0.447, 0.6666, 0.4126, 0.6666, 0.4126, 0.3334, 0.4814, 0.0001351, 0.4814, 0.3334, 0.447, 0.3334, 0.447, 0.0001351, 0.4814, 0.3334, 0.4814, 0.6666, 0.447, 0.6666, 0.447, 0.3334, 0.03452, 0.0001352, 0.03452, 0.3334, 0.0001477, 0.3334, 0.0001476, 0.0001352, 0.03452, 0.3334, 0.03452, 0.6666, 0.0001477, 0.6666, 0.0001477, 0.3334, 0.9611, 0.6666, 0.998, 0.6666, 0.998, 0.9999, 0.9611, 0.9999, 0.4817, 0.6666, 0.5186, 0.6666, 0.5186, 0.9999, 0.4817, 0.9999, 0.5186, 0.6666, 0.5554, 0.6666, 0.5554, 0.9999, 0.5186, 0.9999, 0.5554, 0.6666, 0.5923, 0.6666, 0.5923, 0.9999, 0.5554, 0.9999, 0.5923, 0.6666, 0.6292, 0.6666, 0.6292, 0.9999, 0.5923, 0.9999, 0.6292, 0.6666, 0.6661, 0.6666, 0.6661, 0.9999, 0.6292, 0.9999, 0.6661, 0.6666, 0.703, 0.6666, 0.703, 0.9999, 0.6661, 0.9999, 0.703, 0.6666, 0.7398, 0.6666, 0.7398, 0.9999, 0.703, 0.9999, 0.7398, 0.6666, 0.7767, 0.6666, 0.7767, 0.9999, 0.7398, 0.9999, 0.7767, 0.6666, 0.8136, 0.6666, 0.8136, 0.9999, 0.7767, 0.9999, 0.8136, 0.6666, 0.8505, 0.6666, 0.8505, 0.9999, 0.8136, 0.9999, 0.8505, 0.6666, 0.8874, 0.6666, 0.8874, 0.9999, 0.8505, 0.9999, 0.8874, 0.6666, 0.9243, 0.6666, 0.9243, 0.9999, 0.8874, 0.9999, 0.9243, 0.6666, 0.9611, 0.6666, 0.9611, 0.9999, 0.9243, 0.9999, 0.9243, 0.0001739, 0.9611, 0.0001739, 0.9611, 0.3334, 0.9243, 0.3334, 0.9243, 0.3334, 0.9611, 0.3334, 0.9611, 0.6666, 0.9243, 0.6666, 0.8874, 0.0001739, 0.9243, 0.0001739, 0.9243, 0.3334, 0.8874, 0.3334, 0.8874, 0.3334, 0.9243, 0.3334, 0.9243, 0.6666, 0.8874, 0.6666, 0.8505, 0.0001739, 0.8874, 0.0001739, 0.8874, 0.3334, 0.8505, 0.3334, 0.8505, 0.3334, 0.8874, 0.3334, 0.8874, 0.6666, 0.8505, 0.6666, 0.8136, 0.0001739, 0.8505, 0.0001739, 0.8505, 0.3334, 0.8136, 0.3334, 0.8136, 0.3334, 0.8505, 0.3334, 0.8505, 0.6666, 0.8136, 0.6666, 0.7767, 0.0001739, 0.8136, 0.0001739, 0.8136, 0.3334, 0.7767, 0.3334, 0.7767, 0.3334, 0.8136, 0.3334, 0.8136, 0.6666, 0.7767, 0.6666, 0.7398, 0.0001739, 0.7767, 0.0001739, 0.7767, 0.3334, 0.7398, 0.3334, 0.7398, 0.3334, 0.7767, 0.3334, 0.7767, 0.6666, 0.7398, 0.6666, 0.703, 0.0001739, 0.7398, 0.0001739, 0.7398, 0.3334, 0.703, 0.3334, 0.703, 0.3334, 0.7398, 0.3334, 0.7398, 0.6666, 0.703, 0.6666, 0.6661, 0.000174, 0.703, 0.0001739, 0.703, 0.3334, 0.6661, 0.3334, 0.6661, 0.3334, 0.703, 0.3334, 0.703, 0.6666, 0.6661, 0.6666, 0.6292, 0.000174, 0.6661, 0.000174, 0.6661, 0.3334, 0.6292, 0.3334, 0.6292, 0.3334, 0.6661, 0.3334, 0.6661, 0.6666, 0.6292, 0.6666, 0.5923, 0.000174, 0.6292, 0.000174, 0.6292, 0.3334, 0.5923, 0.3334, 0.5923, 0.3334, 0.6292, 0.3334, 0.6292, 0.6666, 0.5923, 0.6666, 0.5554, 0.000174, 0.5923, 0.000174, 0.5923, 0.3334, 0.5554, 0.3334, 0.5554, 0.3334, 0.5923, 0.3334, 0.5923, 0.6666, 0.5554, 0.6666, 0.5186, 0.000174, 0.5554, 0.000174, 0.5554, 0.3334, 0.5186, 0.3334, 0.5186, 0.3334, 0.5554, 0.3334, 0.5554, 0.6666, 0.5186, 0.6666, 0.4817, 0.000174, 0.5186, 0.000174, 0.5186, 0.3334, 0.4817, 0.3334, 0.4817, 0.3334, 0.5186, 0.3334, 0.5186, 0.6666, 0.4817, 0.6666, 0.9611, 0.0001739, 0.998, 0.0001738, 0.998, 0.3334, 0.9611, 0.3334, 0.9611, 0.3334, 0.998, 0.3334, 0.998, 0.6666, 0.9611, 0.6666])
me_plane_002.use_remesh_preserve_volume = False
me_plane_002.use_remesh_preserve_attributes = False
me_plane_002.use_mirror_vertex_groups = False
me_plane_002.update()
me_circle_011 = bpy.data.meshes.new('Circle.011')
me_circle_011.from_pydata([(2.0, 2.385e-08, 0.04177), (1.848, 0.7654, 0.04177), (1.414, 1.414, 0.04177), (0.7654, 1.848, 0.04177), (0.8371, 2.577e-08, 0.1637), (0.7734, 0.3204, 0.1637), (0.5919, 0.5919, 0.1637), (0.3204, 0.7734, 0.1637), (1.242, 0.5146, 0.1637), (0.9508, 0.9508, 0.1637), (0.5146, 1.242, 0.1637), (1.345, 2.336e-08, 0.1637), (0.4186, -0.8325, 0.04894), (0.8371, -0.5813, 0.04894), (0.8371, -0.324, 0.04894), (0.8371, 2.577e-08, 0.04894), (0.7734, 0.3204, 0.04894), (0.5919, 0.5919, 0.04894), (0.3204, 0.7734, 0.04894), (0.2111, -0.5096, 0.04894), (0.39, -0.39, 0.04894), (0.5096, -0.2111, 0.04894), (0.5516, 1.589e-08, 0.04894), (0.5096, 0.2111, 0.04894), (0.39, 0.39, 0.04894), (0.2111, 0.5096, 0.04894), (0.2111, -0.5096, 0.2271), (0.39, -0.39, 0.2271), (0.5096, -0.2111, 0.2271), (0.5516, 1.589e-08, 0.2271), (0.5096, 0.2111, 0.2271), (0.39, 0.39, 0.2271), (0.2111, 0.5096, 0.2271), (1.414, 1.414, 0.3384), (1.848, 0.7654, 0.3384), (2.0, 2.385e-08, 0.3384), (0.7654, 1.848, 0.3384), (0.9508, 0.9508, 0.3384), (0.5146, 1.242, 0.3384), (1.345, 2.336e-08, 0.3384), (1.242, 0.5146, 0.3384), (1.345, 2.481e-08, 0.04535), (0.7654, 1.848, 0.1637), (1.414, 1.414, 0.1637), (1.848, 0.7654, 0.1637), (2.0, 2.385e-08, 0.1637), (2.0, -1.022, 0.04177), (0.8371, -1.022, 0.04894), (1.345, -1.022, 0.04535), (2.0, -0.324, 0.04177), (1.345, -0.324, 0.04535), (1.345, -0.5813, 0.04535), (0.4186, -1.022, 0.04894), (2.0, -0.5813, 0.04177), (1.345, -0.8309, 0.04535), (0.8371, -0.8309, 0.04894), (2.0, -0.8309, 0.04177), (2.0, 2.385e-08, -0.1217), (1.848, 0.7654, -0.1217), (1.414, 1.414, -0.1217), (0.7654, 1.848, -0.1217), (2.0, -1.022, -0.1217), (0.8371, -1.022, -0.1145), (1.345, -1.022, -0.1181), (2.0, -0.324, -0.1217), (0.4186, -1.022, -0.1145), (2.0, -0.5813, -0.1217), (2.0, -0.8309, -0.1217), (0.0, 2.0, 0.04177), (-2.0, 2.385e-08, 0.04177), (-1.848, 0.7654, 0.04177), (-1.414, 1.414, 0.04177), (-0.7654, 1.848, 0.04177), (0.0, 0.8371, 0.1637), (-0.8371, 2.577e-08, 0.1637), (-0.7734, 0.3204, 0.1637), (-0.5919, 0.5919, 0.1637), (-0.3204, 0.7734, 0.1637), (-1.242, 0.5146, 0.1637), (-0.9508, 0.9508, 0.1637), (-0.5146, 1.242, 0.1637), (0.0, 1.345, 0.1637), (-1.345, 2.336e-08, 0.1637), (0.0, 0.8371, 0.04894), (0.0, -0.834, 0.04894), (-0.4186, -0.8325, 0.04894), (-0.8371, -0.5813, 0.04894), (-0.8371, -0.324, 0.04894), (-0.8371, 2.577e-08, 0.04894), (-0.7734, 0.3204, 0.04894), (-0.5919, 0.5919, 0.04894), (-0.3204, 0.7734, 0.04894), (0.0, 0.5516, 0.04894), (0.0, -0.5516, 0.04894), (-0.2111, -0.5096, 0.04894), (-0.39, -0.39, 0.04894), (-0.5096, -0.2111, 0.04894), (-0.5516, 1.589e-08, 0.04894), (-0.5096, 0.2111, 0.04894), (-0.39, 0.39, 0.04894), (-0.2111, 0.5096, 0.04894), (0.0, 0.5516, 0.2271), (0.0, -0.5516, 0.2271), (-0.2111, -0.5096, 0.2271), (-0.39, -0.39, 0.2271), (-0.5096, -0.2111, 0.2271), (-0.5516, 1.589e-08, 0.2271), (-0.5096, 0.2111, 0.2271), (-0.39, 0.39, 0.2271), (-0.2111, 0.5096, 0.2271), (0.0, 1.276e-08, 0.2271), (-1.414, 1.414, 0.3384), (-1.848, 0.7654, 0.3384), (-2.0, 2.385e-08, 0.3384), (0.0, 2.0, 0.3384), (-0.7654, 1.848, 0.3384), (-0.9508, 0.9508, 0.3384), (-0.5146, 1.242, 0.3384), (-1.345, 2.336e-08, 0.3384), (-1.242, 0.5146, 0.3384), (0.0, 1.345, 0.3384), (-1.345, 2.481e-08, 0.04535), (-0.7654, 1.848, 0.1637), (0.0, 2.0, 0.1637), (-1.414, 1.414, 0.1637), (-1.848, 0.7654, 0.1637), (-2.0, 2.385e-08, 0.1637), (-2.0, -1.022, 0.04177), (-0.8371, -1.022, 0.04894), (-1.345, -1.022, 0.04535), (-2.0, -0.324, 0.04177), (-1.345, -0.324, 0.04535), (-1.345, -0.5813, 0.04535), (-0.4186, -1.022, 0.04894), (-2.0, -0.5813, 0.04177), (-1.345, -0.8309, 0.04535), (-0.8371, -0.8309, 0.04894), (-2.0, -0.8309, 0.04177), (0.0, -1.022, 0.04894), (0.0, 2.0, -0.1217), (-2.0, 2.385e-08, -0.1217), (-1.848, 0.7654, -0.1217), (-1.414, 1.414, -0.1217), (-0.7654, 1.848, -0.1217), (-2.0, -1.022, -0.1217), (-0.8371, -1.022, -0.1145), (-1.345, -1.022, -0.1181), (-2.0, -0.324, -0.1217), (-0.4186, -1.022, -0.1145), (-2.0, -0.5813, -0.1217), (-2.0, -0.8309, -0.1217), (0.0, -1.022, -0.1145)], [], [(9, 6, 5, 8), (10, 7, 6, 9), (81, 73, 7, 10), (8, 5, 4, 11), (123, 114, 36, 42), (42, 36, 33, 43), (43, 33, 34, 44), (44, 34, 35, 45), (8, 40, 37, 9), (5, 16, 15, 4), (6, 17, 16, 5), (7, 18, 17, 6), (73, 83, 18, 7), (18, 25, 24, 17), (83, 92, 25, 18), (12, 19, 93, 84), (13, 20, 19, 12), (14, 21, 20, 13), (15, 22, 21, 14), (16, 23, 22, 15), (17, 24, 23, 16), (23, 30, 29, 22), (24, 31, 30, 23), (25, 32, 31, 24), (92, 101, 32, 25), (19, 26, 102, 93), (20, 27, 26, 19), (21, 28, 27, 20), (22, 29, 28, 21), (28, 110, 27), (29, 110, 28), (30, 110, 29), (31, 110, 30), (32, 110, 31), (101, 110, 32), (26, 110, 102), (27, 110, 26), (34, 40, 39, 35), (114, 120, 38, 36), (36, 38, 37, 33), (33, 37, 40, 34), (10, 38, 120, 81), (9, 37, 38, 10), (11, 39, 40, 8), (4, 15, 41, 11), (1, 44, 45, 0), (2, 43, 44, 1), (3, 42, 43, 2), (68, 123, 42, 3), (0, 45, 11, 41), (39, 11, 45, 35), (56, 54, 48, 46), (54, 55, 47, 48), (41, 15, 14, 50), (0, 41, 50, 49), (50, 14, 13, 51), (49, 50, 51, 53), (51, 13, 55, 54), (53, 51, 54, 56), (52, 12, 84, 138), (47, 55, 12, 52), (12, 55, 13), (2, 1, 58, 59), (52, 138, 151, 65), (46, 48, 63, 61), (56, 46, 61, 67), (49, 53, 66, 64), (53, 56, 67, 66), (3, 2, 59, 60), (47, 52, 65, 62), (0, 49, 64, 57), (68, 3, 60, 139), (1, 0, 57, 58), (48, 47, 62, 63), (79, 78, 75, 76), (80, 79, 76, 77), (81, 80, 77, 73), (78, 82, 74, 75), (123, 122, 115, 114), (122, 124, 111, 115), (124, 125, 112, 111), (125, 126, 113, 112), (78, 79, 116, 119), (75, 74, 88, 89), (76, 75, 89, 90), (77, 76, 90, 91), (73, 77, 91, 83), (91, 90, 99, 100), (83, 91, 100, 92), (85, 84, 93, 94), (86, 85, 94, 95), (87, 86, 95, 96), (88, 87, 96, 97), (89, 88, 97, 98), (90, 89, 98, 99), (98, 97, 106, 107), (99, 98, 107, 108), (100, 99, 108, 109), (92, 100, 109, 101), (94, 93, 102, 103), (95, 94, 103, 104), (96, 95, 104, 105), (97, 96, 105, 106), (105, 104, 110), (106, 105, 110), (107, 106, 110), (108, 107, 110), (109, 108, 110), (101, 109, 110), (103, 102, 110), (104, 103, 110), (112, 113, 118, 119), (114, 115, 117, 120), (115, 111, 116, 117), (111, 112, 119, 116), (80, 81, 120, 117), (79, 80, 117, 116), (82, 78, 119, 118), (74, 82, 121, 88), (70, 69, 126, 125), (71, 70, 125, 124), (72, 71, 124, 122), (68, 72, 122, 123), (69, 121, 82, 126), (118, 113, 126, 82), (137, 127, 129, 135), (135, 129, 128, 136), (121, 131, 87, 88), (69, 130, 131, 121), (131, 132, 86, 87), (130, 134, 132, 131), (132, 135, 136, 86), (134, 137, 135, 132), (133, 138, 84, 85), (128, 133, 85, 136), (85, 86, 136), (71, 142, 141, 70), (133, 148, 151, 138), (127, 144, 146, 129), (137, 150, 144, 127), (130, 147, 149, 134), (134, 149, 150, 137), (72, 143, 142, 71), (128, 145, 148, 133), (69, 140, 147, 130), (68, 139, 143, 72), (70, 141, 140, 69), (129, 146, 145, 128)])
me_circle_011.polygons.foreach_set('use_smooth', [True] * 148)
_uv = me_circle_011.uv_layers.new(name='UVMap')
_uv.uv.foreach_set('vector', [1.1, 0.9438, 1.1, 0.5154, 1.4, 0.5154, 1.4, 0.9438, 0.8, 0.9438, 0.8, 0.5154, 1.1, 0.5154, 1.1, 0.9438, 0.5, 0.9438, 0.5, 0.5154, 0.8, 0.5154, 0.8, 0.9438, 1.4, 0.9438, 1.4, 0.5154, 1.7, 0.5154, 1.7, 0.9438, 2.348, 0.5421, 2.348, 0.5911, 2.13, 0.5911, 2.13, 0.5421, 2.13, 0.5421, 2.13, 0.5911, 1.911, 0.5911, 1.911, 0.5421, 1.911, 0.5421, 1.911, 0.5911, 1.692, 0.5911, 1.692, 0.5421, 1.692, 0.5421, 1.692, 0.5911, 1.473, 0.5911, 1.473, 0.5421, 1.415, 0.5629, 1.415, 0.6728, 1.084, 0.6728, 1.084, 0.5629, 0.5423, 1.047, 0.5423, 0.9745, 0.7478, 0.9745, 0.7478, 1.047, 0.3368, 1.047, 0.3368, 0.9745, 0.5423, 0.9745, 0.5423, 1.047, 0.1312, 1.047, 0.1312, 0.9745, 0.3368, 0.9745, 0.3368, 1.047, -0.07428, 1.047, -0.07428, 0.9745, 0.1312, 0.9745, 0.1312, 1.047, 0.7753, 1.547, 0.6814, 1.32, 0.8352, 1.217, 1.009, 1.391, 0.5, 1.602, 0.5, 1.356, 0.6814, 1.32, 0.7753, 1.547, 0.8598, 0.1666, 0.6814, 0.4441, 0.5, 0.408, 0.5, 0.1653, 1.22, 0.3825, 0.8352, 0.5469, 0.6814, 0.4441, 0.8598, 0.1666, 1.22, 0.6037, 0.938, 0.7007, 0.8352, 0.5469, 1.22, 0.3825, 1.22, 0.8821, 0.9741, 0.8821, 0.938, 0.7007, 1.22, 0.6037, 1.165, 1.157, 0.938, 1.064, 0.9741, 0.8821, 1.22, 0.8821, 1.009, 1.391, 0.8352, 1.217, 0.938, 1.064, 1.165, 1.157, 0.5654, 0.7627, 0.5654, 0.7987, 0.522, 0.7987, 0.522, 0.7627, 0.6089, 0.7627, 0.6089, 0.7987, 0.5654, 0.7987, 0.5654, 0.7627, 0.6524, 0.7627, 0.6524, 0.7987, 0.6089, 0.7987, 0.6089, 0.7627, 0.6959, 0.7627, 0.6959, 0.7987, 0.6524, 0.7987, 0.6524, 0.7627, 0.3915, 0.7627, 0.3915, 0.7987, 0.348, 0.7987, 0.348, 0.7627, 0.435, 0.7627, 0.435, 0.7987, 0.3915, 0.7987, 0.3915, 0.7627, 0.4785, 0.7627, 0.4785, 0.7987, 0.435, 0.7987, 0.435, 0.7627, 0.522, 0.7627, 0.522, 0.7987, 0.4785, 0.7987, 0.4785, 0.7627, 0.8578, 0.3255, 0.4954, 0.4757, 0.7728, 0.1983, 0.8877, 0.4757, 0.4954, 0.4757, 0.8578, 0.3255, 0.8578, 0.6258, 0.4954, 0.4757, 0.8877, 0.4757, 0.7728, 0.753, 0.4954, 0.4757, 0.8578, 0.6258, 0.6455, 0.8381, 0.4954, 0.4757, 0.7728, 0.753, 0.4954, 0.8679, 0.4954, 0.4757, 0.6455, 0.8381, 0.6455, 0.1132, 0.4954, 0.4757, 0.4954, 0.08337, 0.7728, 0.1983, 0.4954, 0.4757, 0.6455, 0.1132, 1.211, 0.7211, 1.211, 0.1497, 1.484, 0.1497, 1.484, 0.7211, 0.3918, 0.7211, 0.3918, 0.1497, 0.6649, 0.1497, 0.6649, 0.7211, 0.6649, 0.7211, 0.6649, 0.1497, 0.9379, 0.1497, 0.9379, 0.7211, 0.9379, 0.7211, 0.9379, 0.1497, 1.211, 0.1497, 1.211, 0.7211, 0.7543, 0.5629, 0.7543, 0.6728, 0.4242, 0.6728, 0.4242, 0.5629, 1.084, 0.5629, 1.084, 0.6728, 0.7543, 0.6728, 0.7543, 0.5629, 1.745, 0.5629, 1.745, 0.6728, 1.415, 0.6728, 1.415, 0.5629, -0.8964, 0.8636, -0.8964, 0.7914, -0.577, 0.7891, -0.577, 0.8636, 1.692, 0.5079, 1.692, 0.5421, 1.473, 0.5421, 1.473, 0.5079, 1.911, 0.5079, 1.911, 0.5421, 1.692, 0.5421, 1.692, 0.5079, 2.13, 0.5079, 2.13, 0.5421, 1.911, 0.5421, 1.911, 0.5079, 2.348, 0.5079, 2.348, 0.5421, 2.13, 0.5421, 2.13, 0.5079, -0.1647, 0.7869, -0.1647, 0.8636, -0.577, 0.8636, -0.577, 0.7891, -0.577, 0.9735, -0.577, 0.8636, -0.1647, 0.8636, -0.1647, 0.9735, 2.219, 0.168, 1.656, 0.168, 1.656, 0.003788, 2.219, 0.003788, 1.656, 0.168, 1.22, 0.168, 1.22, 0.003788, 1.656, 0.003788, 1.656, 0.8821, 1.22, 0.8821, 1.22, 0.6037, 1.656, 0.6037, 2.219, 0.8821, 1.656, 0.8821, 1.656, 0.6037, 2.219, 0.6037, 1.656, 0.6037, 1.22, 0.6037, 1.22, 0.3825, 1.656, 0.3825, 2.219, 0.6037, 1.656, 0.6037, 1.656, 0.3825, 2.219, 0.3825, 1.656, 0.3825, 1.22, 0.3825, 1.22, 0.168, 1.656, 0.168, 2.219, 0.3825, 1.656, 0.3825, 1.656, 0.168, 2.219, 0.168, 0.8598, 0.003788, 0.8598, 0.1666, 0.5, 0.1653, 0.5, 0.003788, 1.22, 0.003788, 1.22, 0.168, 0.8598, 0.1666, 0.8598, 0.003788, 0.8598, 0.1666, 1.22, 0.168, 1.22, 0.3825, 4.44, 0.5532, 3.768, 0.5532, 3.768, 0.4125, 4.44, 0.4125, 0.8543, 0.5594, 0.4938, 0.5594, 0.4938, 0.4187, 0.8543, 0.4187, 2.216, 0.5532, 1.652, 0.5563, 1.652, 0.4156, 2.216, 0.4125, 2.381, 0.5532, 2.216, 0.5532, 2.216, 0.4125, 2.381, 0.4125, 2.817, 0.5532, 2.596, 0.5532, 2.596, 0.4125, 2.817, 0.4125, 2.596, 0.5532, 2.381, 0.5532, 2.381, 0.4125, 2.596, 0.4125, 5.112, 0.5532, 4.44, 0.5532, 4.44, 0.4125, 5.112, 0.4125, 1.215, 0.5594, 0.8543, 0.5594, 0.8543, 0.4187, 1.215, 0.4187, 3.096, 0.5532, 2.817, 0.5532, 2.817, 0.4125, 3.096, 0.4125, 5.784, 0.5532, 5.112, 0.5532, 5.112, 0.4125, 5.784, 0.4125, 3.768, 0.5532, 3.096, 0.5532, 3.096, 0.4125, 3.768, 0.4125, 1.652, 0.5563, 1.215, 0.5594, 1.215, 0.4187, 1.652, 0.4156, -0.09998, 0.9438, -0.4, 0.9438, -0.4, 0.5154, -0.09998, 0.5154, 0.2, 0.9438, -0.09998, 0.9438, -0.09998, 0.5154, 0.2, 0.5154, 0.5, 0.9438, 0.2, 0.9438, 0.2, 0.5154, 0.5, 0.5154, -0.4, 0.9438, -0.7, 0.9438, -0.7, 0.5154, -0.4, 0.5154, -1.098, 0.5421, -0.8795, 0.5421, -0.8795, 0.5911, -1.098, 0.5911, -0.8795, 0.5421, -0.6606, 0.5421, -0.6606, 0.5911, -0.8795, 0.5911, -0.6606, 0.5421, -0.4417, 0.5421, -0.4417, 0.5911, -0.6606, 0.5911, -0.4417, 0.5421, -0.2228, 0.5421, -0.2228, 0.5911, -0.4417, 0.5911, -0.5662, 0.5629, -0.2361, 0.5629, -0.2361, 0.6728, -0.5662, 0.6728, -0.6908, 1.047, -0.8964, 1.047, -0.8964, 0.9745, -0.6908, 0.9745, -0.4853, 1.047, -0.6908, 1.047, -0.6908, 0.9745, -0.4853, 0.9745, -0.2798, 1.047, -0.4853, 1.047, -0.4853, 0.9745, -0.2798, 0.9745, -0.07428, 1.047, -0.2798, 1.047, -0.2798, 0.9745, -0.07428, 0.9745, 0.2247, 1.547, -0.008776, 1.391, 0.1648, 1.217, 0.3186, 1.32, 0.5, 1.602, 0.2247, 1.547, 0.3186, 1.32, 0.5, 1.356, 0.1402, 0.1666, 0.5, 0.1653, 0.5, 0.408, 0.3186, 0.4441, -0.2195, 0.3825, 0.1402, 0.1666, 0.3186, 0.4441, 0.1648, 0.5469, -0.2195, 0.6037, -0.2195, 0.3825, 0.1648, 0.5469, 0.06198, 0.7007, -0.2195, 0.8821, -0.2195, 0.6037, 0.06198, 0.7007, 0.02589, 0.8821, -0.1647, 1.157, -0.2195, 0.8821, 0.02589, 0.8821, 0.06198, 1.064, -0.008776, 1.391, -0.1647, 1.157, 0.06198, 1.064, 0.1648, 1.217, 0.1306, 0.7627, 0.1741, 0.7627, 0.1741, 0.7987, 0.1306, 0.7987, 0.08712, 0.7627, 0.1306, 0.7627, 0.1306, 0.7987, 0.08712, 0.7987, 0.04364, 0.7627, 0.08712, 0.7627, 0.08712, 0.7987, 0.04364, 0.7987, 0.0001532, 0.7627, 0.04364, 0.7627, 0.04364, 0.7987, 0.0001532, 0.7987, 0.3045, 0.7627, 0.348, 0.7627, 0.348, 0.7987, 0.3045, 0.7987, 0.2611, 0.7627, 0.3045, 0.7627, 0.3045, 0.7987, 0.2611, 0.7987, 0.2176, 0.7627, 0.2611, 0.7627, 0.2611, 0.7987, 0.2176, 0.7987, 0.1741, 0.7627, 0.2176, 0.7627, 0.2176, 0.7987, 0.1741, 0.7987, 0.1329, 0.3255, 0.218, 0.1983, 0.4954, 0.4757, 0.1031, 0.4757, 0.1329, 0.3255, 0.4954, 0.4757, 0.1329, 0.6258, 0.1031, 0.4757, 0.4954, 0.4757, 0.218, 0.753, 0.1329, 0.6258, 0.4954, 0.4757, 0.3452, 0.8381, 0.218, 0.753, 0.4954, 0.4757, 0.4954, 0.8679, 0.3452, 0.8381, 0.4954, 0.4757, 0.3452, 0.1132, 0.4954, 0.08337, 0.4954, 0.4757, 0.218, 0.1983, 0.3452, 0.1132, 0.4954, 0.4757, -0.4272, 0.7211, -0.7003, 0.7211, -0.7003, 0.1497, -0.4272, 0.1497, 0.3918, 0.7211, 0.1188, 0.7211, 0.1188, 0.1497, 0.3918, 0.1497, 0.1188, 0.7211, -0.1542, 0.7211, -0.1542, 0.1497, 0.1188, 0.1497, -0.1542, 0.7211, -0.4272, 0.7211, -0.4272, 0.1497, -0.1542, 0.1497, 0.09403, 0.5629, 0.4242, 0.5629, 0.4242, 0.6728, 0.09403, 0.6728, -0.2361, 0.5629, 0.09403, 0.5629, 0.09403, 0.6728, -0.2361, 0.6728, -0.8964, 0.5629, -0.5662, 0.5629, -0.5662, 0.6728, -0.8964, 0.6728, 0.568, 0.8636, 0.2486, 0.8636, 0.2486, 0.7891, 0.568, 0.7914, -0.4417, 0.5079, -0.2228, 0.5079, -0.2228, 0.5421, -0.4417, 0.5421, -0.6606, 0.5079, -0.4417, 0.5079, -0.4417, 0.5421, -0.6606, 0.5421, -0.8795, 0.5079, -0.6606, 0.5079, -0.6606, 0.5421, -0.8795, 0.5421, -1.098, 0.5079, -0.8795, 0.5079, -0.8795, 0.5421, -1.098, 0.5421, -0.1637, 0.7869, 0.2486, 0.7891, 0.2486, 0.8636, -0.1637, 0.8636, 0.2486, 0.9735, -0.1637, 0.9735, -0.1637, 0.8636, 0.2486, 0.8636, -1.219, 0.168, -1.219, 0.003787, -0.6558, 0.003787, -0.6558, 0.168, -0.6558, 0.168, -0.6558, 0.003787, -0.2195, 0.003787, -0.2195, 0.168, -0.6558, 0.8821, -0.6558, 0.6037, -0.2195, 0.6037, -0.2195, 0.8821, -1.219, 0.8821, -1.219, 0.6037, -0.6558, 0.6037, -0.6558, 0.8821, -0.6558, 0.6037, -0.6558, 0.3825, -0.2195, 0.3825, -0.2195, 0.6037, -1.219, 0.6037, -1.219, 0.3825, -0.6558, 0.3825, -0.6558, 0.6037, -0.6558, 0.3825, -0.6558, 0.168, -0.2195, 0.168, -0.2195, 0.3825, -1.219, 0.3825, -1.219, 0.168, -0.6558, 0.168, -0.6558, 0.3825, 0.1402, 0.003787, 0.5, 0.003788, 0.5, 0.1653, 0.1402, 0.1666, -0.2195, 0.003787, 0.1402, 0.003787, 0.1402, 0.1666, -0.2195, 0.168, 0.1402, 0.1666, -0.2195, 0.3825, -0.2195, 0.168, -3.453, 0.5532, -3.453, 0.4125, -2.781, 0.4125, -2.781, 0.5532, 0.1333, 0.5594, 0.1333, 0.4187, 0.4938, 0.4187, 0.4938, 0.5594, -1.229, 0.5532, -1.229, 0.4125, -0.6642, 0.4156, -0.6642, 0.5563, -1.393, 0.5532, -1.393, 0.4125, -1.229, 0.4125, -1.229, 0.5532, -1.83, 0.5532, -1.83, 0.4125, -1.608, 0.4125, -1.608, 0.5532, -1.608, 0.5532, -1.608, 0.4125, -1.393, 0.4125, -1.393, 0.5532, -4.125, 0.5532, -4.125, 0.4125, -3.453, 0.4125, -3.453, 0.5532, -0.2271, 0.5594, -0.2271, 0.4187, 0.1333, 0.4187, 0.1333, 0.5594, -2.109, 0.5532, -2.109, 0.4125, -1.83, 0.4125, -1.83, 0.5532, -4.797, 0.5532, -4.797, 0.4125, -4.125, 0.4125, -4.125, 0.5532, -2.781, 0.5532, -2.781, 0.4125, -2.109, 0.4125, -2.109, 0.5532, -0.6642, 0.5563, -0.6642, 0.4156, -0.2271, 0.4187, -0.2271, 0.5594])
me_circle_011.use_remesh_preserve_volume = False
me_circle_011.use_remesh_preserve_attributes = False
me_circle_011.use_mirror_vertex_groups = False
me_circle_011.update()
me_cube_004 = bpy.data.meshes.new('Cube.004')
me_cube_004.from_pydata([(-3.265, -1.401, 3.474), (-3.265, -0.7362, 3.474), (-2.6, -1.401, 3.474), (-2.6, -0.7362, 3.474), (-3.265, -1.401, 0.0), (-3.265, -0.7362, 0.0), (-2.6, -0.7362, 0.0), (-2.6, -1.401, 0.0), (2.6, -1.401, 3.474), (2.6, -0.7362, 3.474), (3.265, -1.401, 3.474), (3.265, -0.7362, 3.474), (2.6, -1.401, 0.0), (2.6, -0.7362, 0.0), (3.265, -0.7362, 0.0), (3.265, -1.401, 0.0), (-3.265, 2.6, 3.474), (-3.265, 3.265, 3.474), (-2.6, 2.6, 3.474), (-2.6, 3.265, 3.474), (-3.265, 2.6, 0.0), (-3.265, 3.265, 0.0), (-2.6, 3.265, 0.0), (-2.6, 2.6, 0.0), (2.6, 2.6, 3.474), (2.6, 3.265, 3.474), (3.265, 2.6, 3.474), (3.265, 3.265, 3.474), (2.6, 2.6, 0.0), (2.6, 3.265, 0.0), (3.265, 3.265, 0.0), (3.265, 2.6, 0.0)], [], [(4, 0, 1, 5), (5, 1, 3, 6), (6, 3, 2, 7), (7, 2, 0, 4), (12, 8, 9, 13), (13, 9, 11, 14), (14, 11, 10, 15), (15, 10, 8, 12), (20, 16, 17, 21), (21, 17, 19, 22), (22, 19, 18, 23), (23, 18, 16, 20), (28, 24, 25, 29), (29, 25, 27, 30), (30, 27, 26, 31), (31, 26, 24, 28), (0, 2, 3, 1), (8, 10, 11, 9), (16, 18, 19, 17), (24, 26, 27, 25)])
_uv = me_cube_004.uv_layers.new(name='UVMap')
_uv.uv.foreach_set('vector', [0.9999, 0.7653, 8.747e-05, 0.7653, 8.753e-05, 0.574, 0.9999, 0.574, 0.9999, 0.574, 8.753e-05, 0.574, 8.753e-05, 0.3827, 0.9999, 0.3827, 0.9999, 0.3827, 8.753e-05, 0.3827, 8.753e-05, 0.1914, 0.9999, 0.1914, 0.9999, 0.1914, 8.753e-05, 0.1914, 8.753e-05, 8.747e-05, 0.9999, 8.753e-05, 0.9999, 0.574, 8.747e-05, 0.574, 8.753e-05, 0.3827, 0.9999, 0.3827, 0.9999, 0.3827, 8.753e-05, 0.3827, 8.753e-05, 0.1914, 0.9999, 0.1914, 0.9999, 0.1914, 8.753e-05, 0.1914, 8.759e-05, 8.793e-05, 0.9999, 8.747e-05, 0.9999, 0.7653, 8.765e-05, 0.7653, 8.747e-05, 0.574, 0.9999, 0.574, 8.759e-05, 0.574, 0.9999, 0.574, 0.9999, 0.7653, 8.759e-05, 0.7653, 8.747e-05, 8.747e-05, 0.9999, 8.759e-05, 0.9999, 0.1914, 8.759e-05, 0.1914, 8.759e-05, 0.1914, 0.9999, 0.1914, 0.9999, 0.3827, 8.759e-05, 0.3827, 8.759e-05, 0.3827, 0.9999, 0.3827, 0.9999, 0.574, 8.759e-05, 0.574, 8.748e-05, 0.3827, 0.9999, 0.3827, 0.9999, 0.574, 8.747e-05, 0.574, 8.747e-05, 0.574, 0.9999, 0.574, 0.9999, 0.7653, 8.747e-05, 0.7653, 8.762e-05, 8.747e-05, 0.9999, 8.801e-05, 0.9999, 0.1914, 8.755e-05, 0.1914, 8.755e-05, 0.1914, 0.9999, 0.1914, 0.9999, 0.3827, 8.748e-05, 0.3827, 8.753e-05, 8.747e-05, 8.753e-05, 0.1914, 8.753e-05, 0.3827, 8.753e-05, 0.574, 8.747e-05, 0.574, 8.765e-05, 0.7653, 8.753e-05, 0.1914, 8.753e-05, 0.3827, 0.9999, 0.574, 0.9999, 0.3827, 0.9999, 0.1914, 0.9999, 8.759e-05, 0.9999, 0.3827, 0.9999, 0.1914, 0.9999, 8.801e-05, 0.9999, 0.574])
me_cube_004.use_remesh_preserve_volume = False
me_cube_004.use_remesh_preserve_attributes = False
me_cube_004.use_mirror_vertex_groups = False
me_cube_004.update()
me_cube = bpy.data.meshes.new('Cube')
me_cube.from_pydata([(-3.265, -1.474, 3.406), (-3.265, 3.265, 3.406), (3.265, -1.474, 3.406), (3.265, 3.265, 3.406), (-3.265, -1.474, 0.0), (-3.265, 3.265, 0.0), (3.265, 3.265, 0.0), (3.265, -1.474, 0.0)], [], [(4, 5, 1, 0), (5, 6, 3, 1), (6, 7, 2, 3), (3, 2, 0, 1), (7, 6, 5, 4)])
me_cube.polygons.foreach_set('material_index', [1, 1, 1, 1, 0])
_uv = me_cube.uv_layers.new(name='UVMap')
_uv.uv.foreach_set('vector', [0.5013, 1.548, 2.95, 1.548, 2.95, 3.688, 0.5013, 3.688, 0.5013, -2.736, 3.875, -2.736, 3.875, -0.5965, 0.5013, -0.5965, 2.95, 1.546, 0.5013, 1.546, 0.5013, -0.5939, 2.95, -0.5939, 0.4987, -0.2851, 0.4987, 2.163, -2.875, 2.163, -2.875, -0.2851, 2.071, -3.838, 2.071, 0.8623, -4.407, 0.8623, -4.407, -3.838])
me_cube.materials.append(mat_floor)
me_cube.materials.append(mat_walls)
me_cube.use_remesh_preserve_volume = False
me_cube.use_remesh_preserve_attributes = False
me_cube.use_mirror_vertex_groups = False
me_cube.update()

# ---- objects
ob_arches = bpy.data.objects.new('Arches', me_circle_001)
ob_backcurtain = bpy.data.objects.new('BackCurtain', me_plane_000)
ob_outsidewalls = bpy.data.objects.new('OutsideWalls', me_circle)
ob_curtain = bpy.data.objects.new('Curtain', me_plane_002)
ob_centerstage = bpy.data.objects.new('CenterStage', me_circle_011)
ob_pilars = bpy.data.objects.new('Pilars', me_cube_004)
ob_insideroom = bpy.data.objects.new('InsideRoom', me_cube)

# ---- transforms, parenting, visibility, modifiers, constraints
ob_arches.location = (-0.0466, 0.9707, -0.1407)
ob_arches.rotation_euler = (0.0, -0.0, -1.571)
ob_arches.scale = (0.5936, 1.0, 1.0)
ob_arches.lineart.crease_threshold = 0.0
_m = ob_arches.modifiers.new('Auto Smooth', 'NODES')
_m.node_group = ng_auto_smooth
_gi = [s.identifier for s in ng_auto_smooth.interface.items_tree if s.item_type == 'SOCKET' and s.in_out == 'INPUT']
_m[_gi[1]] = 0.5236  # Angle
ob_backcurtain.location = (0.0, 0.0, 0.0)
ob_backcurtain.lineart.crease_threshold = 0.0
ob_outsidewalls.location = (0.0, 0.0, 0.0)
ob_outsidewalls.lineart.crease_threshold = 0.0
ob_curtain.location = (0.0, 0.0, 0.0)
ob_curtain.lineart.crease_threshold = 0.0
ob_centerstage.location = (0.0, 0.0, 0.0)
ob_centerstage.lineart.crease_threshold = 0.0
_m = ob_centerstage.modifiers.new('Auto Smooth', 'NODES')
_m.node_group = ng_auto_smooth
_gi = [s.identifier for s in ng_auto_smooth.interface.items_tree if s.item_type == 'SOCKET' and s.in_out == 'INPUT']
_m[_gi[1]] = 0.5236  # Angle
ob_pilars.location = (0.0, 0.0, 0.0)
ob_pilars.lineart.crease_threshold = 0.0
ob_insideroom.location = (0.0, 0.0, 0.0)
ob_insideroom.lineart.crease_threshold = 0.0

# ---- collection membership
col_collection_1.objects.link(ob_arches)
col_collection_1.objects.link(ob_backcurtain)
col_collection_1.objects.link(ob_outsidewalls)
col_collection_1.objects.link(ob_curtain)
col_collection_1.objects.link(ob_centerstage)
col_collection_1.objects.link(ob_pilars)
col_collection_1.objects.link(ob_insideroom)

# ---- scene / render settings (as saved in the file)
scene.frame_start = 1; scene.frame_end = 250; scene.frame_set(0)
scene.render.engine = 'BLENDER_EEVEE_NEXT'
scene.render.resolution_percentage = 50
scene.render.dither_intensity = 0.0
scene.cycles.use_denoising = False
scene.cycles.samples = 128
scene.cycles.sampling_pattern = 'TABULATED_SOBOL'
scene.cycles.use_adaptive_sampling = False
scene.cycles.use_light_tree = False
scene.cycles.blur_glossy = 0.0
scene.cycles.sample_clamp_indirect = 0.0
scene.view_settings.view_transform = 'Standard'
bpy.context.view_layer.update()

# ---- added for rendering (the .blend has no active camera and no usable light): camera, sun
cam_auto = bpy.data.cameras.new('AutoCamera')
cam_auto.lens = 50.0
cam_auto.sensor_width = 36.0
cam_auto.clip_end = 1000.0
ob_auto_camera = bpy.data.objects.new('AutoCamera', cam_auto)
scene.collection.objects.link(ob_auto_camera)
ob_auto_camera.location = (8.77225, -9.63101, 8.88448)
ob_auto_camera.rotation_euler = (1.09748, -7.21219e-08, 0.694738)
scene.camera = ob_auto_camera
light_auto_sun = bpy.data.lights.new('AutoSun', 'SUN')
light_auto_sun.energy = 3.0
light_auto_sun.angle = 0.0523599
ob_auto_sun = bpy.data.objects.new('AutoSun', light_auto_sun)
scene.collection.objects.link(ob_auto_sun)
ob_auto_sun.rotation_euler = (0.872665, 0.174533, 0.523599)
bpy.context.view_layer.update()
